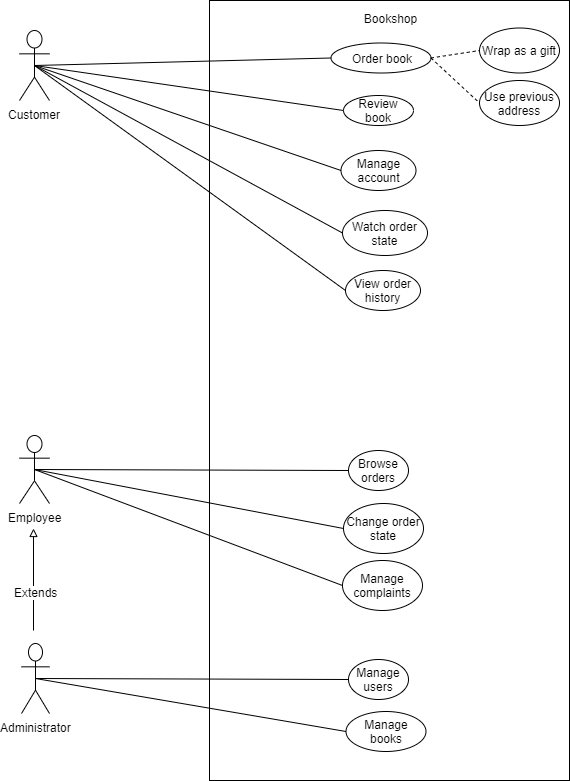

The diagram above was exported from draw.io. Its source (the exported page's mxGraphModel, read from the mxfile embedded in the PNG):
<mxGraphModel dx="1422" dy="832" grid="1" gridSize="10" guides="1" tooltips="1" connect="1" arrows="1" fold="1" page="1" pageScale="1" pageWidth="827" pageHeight="1169" math="0" shadow="0">
  <root>
    <mxCell id="0" />
    <mxCell id="1" parent="0" />
    <mxCell id="447395eb4104a189-1" value="Customer" style="shape=umlActor;verticalLabelPosition=bottom;labelBackgroundColor=#ffffff;verticalAlign=top;html=1;outlineConnect=0;" parent="1" vertex="1">
      <mxGeometry x="50" y="40" width="30" height="70" as="geometry" />
    </mxCell>
    <mxCell id="447395eb4104a189-2" value="Employee" style="shape=umlActor;verticalLabelPosition=bottom;labelBackgroundColor=#ffffff;verticalAlign=top;html=1;outlineConnect=0;" parent="1" vertex="1">
      <mxGeometry x="50" y="445" width="30" height="68" as="geometry" />
    </mxCell>
    <mxCell id="447395eb4104a189-3" value="Administrator" style="shape=umlActor;verticalLabelPosition=bottom;labelBackgroundColor=#ffffff;verticalAlign=top;html=1;outlineConnect=0;" parent="1" vertex="1">
      <mxGeometry x="52" y="653" width="28" height="70" as="geometry" />
    </mxCell>
    <mxCell id="447395eb4104a189-12" value="" style="rounded=0;whiteSpace=wrap;html=1;" parent="1" vertex="1">
      <mxGeometry x="240" y="10" width="360" height="780" as="geometry" />
    </mxCell>
    <mxCell id="447395eb4104a189-13" value="Manage books" style="ellipse;whiteSpace=wrap;html=1;" parent="1" vertex="1">
      <mxGeometry x="376.5" y="721" width="80" height="40" as="geometry" />
    </mxCell>
    <mxCell id="447395eb4104a189-14" value="Manage users" style="ellipse;whiteSpace=wrap;html=1;" parent="1" vertex="1">
      <mxGeometry x="379" y="669" width="60" height="40" as="geometry" />
    </mxCell>
    <mxCell id="447395eb4104a189-15" value="Order book" style="ellipse;whiteSpace=wrap;html=1;" parent="1" vertex="1">
      <mxGeometry x="361.5" y="52.5" width="100" height="30" as="geometry" />
    </mxCell>
    <mxCell id="447395eb4104a189-17" value="Review book" style="ellipse;whiteSpace=wrap;html=1;" parent="1" vertex="1">
      <mxGeometry x="374" y="105" width="70" height="30" as="geometry" />
    </mxCell>
    <mxCell id="447395eb4104a189-19" value="" style="endArrow=block;html=1;endFill=0;" parent="1" edge="1">
      <mxGeometry width="50" height="50" relative="1" as="geometry">
        <mxPoint x="64" y="640" as="sourcePoint" />
        <mxPoint x="64" y="538" as="targetPoint" />
      </mxGeometry>
    </mxCell>
    <mxCell id="447395eb4104a189-20" value="Extends" style="text;html=1;resizable=0;points=[];align=center;verticalAlign=middle;labelBackgroundColor=#ffffff;" parent="447395eb4104a189-19" vertex="1" connectable="0">
      <mxGeometry x="0.432" y="-4" relative="1" as="geometry">
        <mxPoint x="-2" y="34" as="offset" />
      </mxGeometry>
    </mxCell>
    <mxCell id="447395eb4104a189-27" value="Watch order state" style="ellipse;whiteSpace=wrap;html=1;" parent="1" vertex="1">
      <mxGeometry x="373" y="220" width="85" height="45" as="geometry" />
    </mxCell>
    <mxCell id="447395eb4104a189-28" value="View order history" style="ellipse;whiteSpace=wrap;html=1;" parent="1" vertex="1">
      <mxGeometry x="376" y="280" width="75" height="40" as="geometry" />
    </mxCell>
    <mxCell id="447395eb4104a189-32" value="Change order state" style="ellipse;whiteSpace=wrap;html=1;" parent="1" vertex="1">
      <mxGeometry x="374" y="513" width="80" height="50" as="geometry" />
    </mxCell>
    <mxCell id="447395eb4104a189-33" value="Browse orders" style="ellipse;whiteSpace=wrap;html=1;" parent="1" vertex="1">
      <mxGeometry x="379" y="460" width="60" height="40" as="geometry" />
    </mxCell>
    <mxCell id="447395eb4104a189-36" value="" style="endArrow=none;dashed=1;html=1;exitX=1;exitY=0.5;entryX=0;entryY=0.5;" parent="1" source="447395eb4104a189-15" target="447395eb4104a189-37" edge="1">
      <mxGeometry width="50" height="50" relative="1" as="geometry">
        <mxPoint x="450" y="95" as="sourcePoint" />
        <mxPoint x="500" y="45" as="targetPoint" />
      </mxGeometry>
    </mxCell>
    <mxCell id="447395eb4104a189-37" value="Use previous address" style="ellipse;whiteSpace=wrap;html=1;" parent="1" vertex="1">
      <mxGeometry x="510" y="90" width="80" height="45" as="geometry" />
    </mxCell>
    <mxCell id="447395eb4104a189-38" value="Wrap as a gift" style="ellipse;whiteSpace=wrap;html=1;" parent="1" vertex="1">
      <mxGeometry x="510" y="37.5" width="80" height="45" as="geometry" />
    </mxCell>
    <mxCell id="447395eb4104a189-39" value="" style="endArrow=none;dashed=1;html=1;exitX=1;exitY=0.5;entryX=0;entryY=0.5;" parent="1" source="447395eb4104a189-15" target="447395eb4104a189-38" edge="1">
      <mxGeometry width="50" height="50" relative="1" as="geometry">
        <mxPoint x="410" y="177.5" as="sourcePoint" />
        <mxPoint x="460" y="127.5" as="targetPoint" />
      </mxGeometry>
    </mxCell>
    <mxCell id="447395eb4104a189-42" value="Manage account" style="ellipse;whiteSpace=wrap;html=1;" parent="1" vertex="1">
      <mxGeometry x="371.5" y="160" width="75" height="40" as="geometry" />
    </mxCell>
    <mxCell id="S7CDCaVlBOIceZJTr98d-4" value="Manage complaints" style="ellipse;whiteSpace=wrap;html=1;" parent="1" vertex="1">
      <mxGeometry x="373" y="570" width="80" height="50" as="geometry" />
    </mxCell>
    <mxCell id="mp0_jpkwPiXxlVFaCLv2-3" value="" style="endArrow=none;html=1;entryX=0;entryY=0.5;entryDx=0;entryDy=0;exitX=0.5;exitY=0.5;exitDx=0;exitDy=0;exitPerimeter=0;endFill=0;" edge="1" parent="1" source="447395eb4104a189-1" target="447395eb4104a189-15">
      <mxGeometry width="50" height="50" relative="1" as="geometry">
        <mxPoint x="100" y="68" as="sourcePoint" />
        <mxPoint x="230" y="60" as="targetPoint" />
      </mxGeometry>
    </mxCell>
    <mxCell id="mp0_jpkwPiXxlVFaCLv2-4" value="" style="endArrow=none;html=1;entryX=0;entryY=0.5;entryDx=0;entryDy=0;exitX=0.5;exitY=0.5;exitDx=0;exitDy=0;exitPerimeter=0;endFill=0;" edge="1" parent="1" source="447395eb4104a189-3" target="447395eb4104a189-14">
      <mxGeometry width="50" height="50" relative="1" as="geometry">
        <mxPoint x="100" y="689" as="sourcePoint" />
        <mxPoint x="80" y="810" as="targetPoint" />
      </mxGeometry>
    </mxCell>
    <mxCell id="mp0_jpkwPiXxlVFaCLv2-5" value="" style="endArrow=none;html=1;entryX=0;entryY=0.5;entryDx=0;entryDy=0;exitX=0.5;exitY=0.5;exitDx=0;exitDy=0;exitPerimeter=0;endFill=0;" edge="1" parent="1" source="447395eb4104a189-3" target="447395eb4104a189-13">
      <mxGeometry width="50" height="50" relative="1" as="geometry">
        <mxPoint x="100" y="690" as="sourcePoint" />
        <mxPoint x="389" y="699" as="targetPoint" />
      </mxGeometry>
    </mxCell>
    <mxCell id="mp0_jpkwPiXxlVFaCLv2-8" value="" style="endArrow=none;html=1;entryX=0;entryY=0.5;entryDx=0;entryDy=0;exitX=0.5;exitY=0.5;exitDx=0;exitDy=0;exitPerimeter=0;endFill=0;" edge="1" parent="1" source="447395eb4104a189-2" target="447395eb4104a189-33">
      <mxGeometry width="50" height="50" relative="1" as="geometry">
        <mxPoint x="30" y="860" as="sourcePoint" />
        <mxPoint x="80" y="810" as="targetPoint" />
      </mxGeometry>
    </mxCell>
    <mxCell id="mp0_jpkwPiXxlVFaCLv2-9" value="" style="endArrow=none;html=1;entryX=0;entryY=0.5;entryDx=0;entryDy=0;exitX=0.5;exitY=0.5;exitDx=0;exitDy=0;exitPerimeter=0;endFill=0;" edge="1" parent="1" source="447395eb4104a189-2" target="447395eb4104a189-32">
      <mxGeometry width="50" height="50" relative="1" as="geometry">
        <mxPoint x="75" y="489" as="sourcePoint" />
        <mxPoint x="389" y="490" as="targetPoint" />
      </mxGeometry>
    </mxCell>
    <mxCell id="mp0_jpkwPiXxlVFaCLv2-10" value="" style="endArrow=none;html=1;entryX=0;entryY=0.5;entryDx=0;entryDy=0;exitX=0.5;exitY=0.5;exitDx=0;exitDy=0;exitPerimeter=0;endFill=0;" edge="1" parent="1" source="447395eb4104a189-2" target="S7CDCaVlBOIceZJTr98d-4">
      <mxGeometry width="50" height="50" relative="1" as="geometry">
        <mxPoint x="85" y="499" as="sourcePoint" />
        <mxPoint x="399" y="500" as="targetPoint" />
      </mxGeometry>
    </mxCell>
    <mxCell id="mp0_jpkwPiXxlVFaCLv2-11" value="" style="endArrow=none;html=1;entryX=0;entryY=0.5;entryDx=0;entryDy=0;exitX=0.5;exitY=0.5;exitDx=0;exitDy=0;exitPerimeter=0;endFill=0;" edge="1" parent="1" source="447395eb4104a189-1" target="447395eb4104a189-17">
      <mxGeometry width="50" height="50" relative="1" as="geometry">
        <mxPoint x="110" y="78" as="sourcePoint" />
        <mxPoint x="371.5" y="77.5" as="targetPoint" />
      </mxGeometry>
    </mxCell>
    <mxCell id="mp0_jpkwPiXxlVFaCLv2-12" value="" style="endArrow=none;html=1;entryX=0;entryY=0.5;entryDx=0;entryDy=0;exitX=0.5;exitY=0.5;exitDx=0;exitDy=0;exitPerimeter=0;endFill=0;" edge="1" parent="1" source="447395eb4104a189-1" target="447395eb4104a189-42">
      <mxGeometry width="50" height="50" relative="1" as="geometry">
        <mxPoint x="120" y="88" as="sourcePoint" />
        <mxPoint x="381.5" y="87.5" as="targetPoint" />
      </mxGeometry>
    </mxCell>
    <mxCell id="mp0_jpkwPiXxlVFaCLv2-13" value="" style="endArrow=none;html=1;entryX=0;entryY=0.5;entryDx=0;entryDy=0;exitX=0.5;exitY=0.5;exitDx=0;exitDy=0;exitPerimeter=0;endFill=0;" edge="1" parent="1" source="447395eb4104a189-1" target="447395eb4104a189-27">
      <mxGeometry width="50" height="50" relative="1" as="geometry">
        <mxPoint x="130" y="98" as="sourcePoint" />
        <mxPoint x="381.5" y="190" as="targetPoint" />
      </mxGeometry>
    </mxCell>
    <mxCell id="mp0_jpkwPiXxlVFaCLv2-14" value="" style="endArrow=none;html=1;entryX=0;entryY=0.5;entryDx=0;entryDy=0;exitX=0.5;exitY=0.5;exitDx=0;exitDy=0;exitPerimeter=0;endFill=0;" edge="1" parent="1" source="447395eb4104a189-1" target="447395eb4104a189-28">
      <mxGeometry width="50" height="50" relative="1" as="geometry">
        <mxPoint x="140" y="108" as="sourcePoint" />
        <mxPoint x="391.5" y="200" as="targetPoint" />
      </mxGeometry>
    </mxCell>
    <mxCell id="mp0_jpkwPiXxlVFaCLv2-18" value="Bookshop" style="text;html=1;strokeColor=none;fillColor=none;align=center;verticalAlign=middle;whiteSpace=wrap;rounded=0;" vertex="1" parent="1">
      <mxGeometry x="384.5" y="17.5" width="71" height="20" as="geometry" />
    </mxCell>
  </root>
</mxGraphModel>